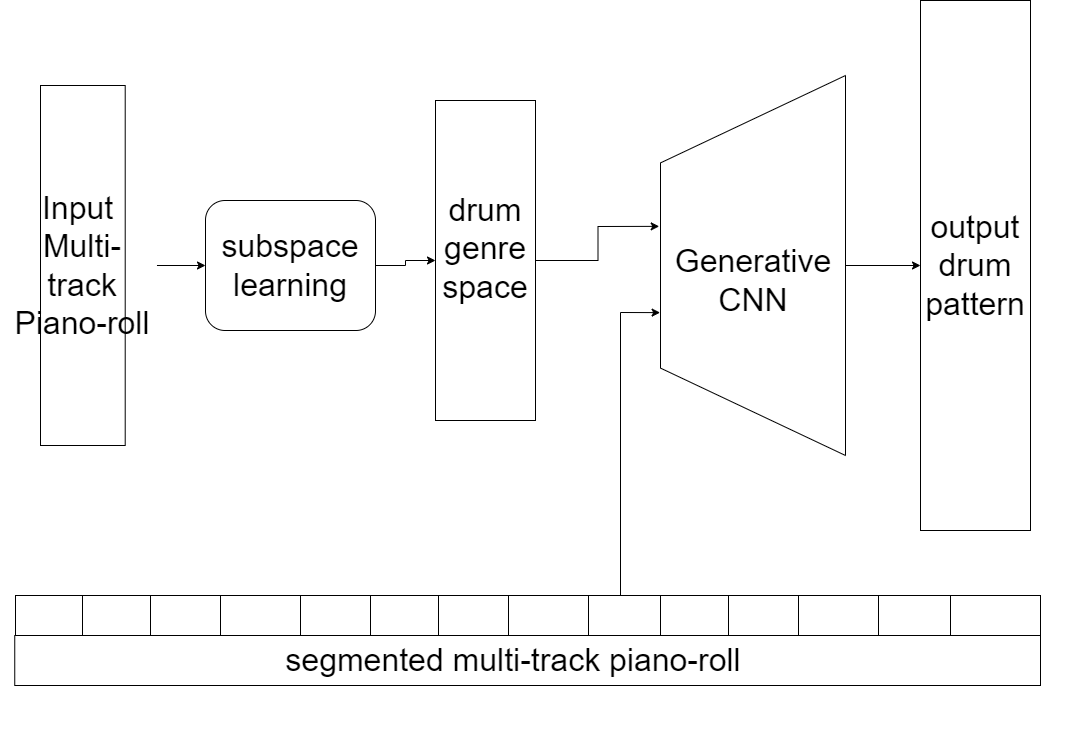

The diagram above was exported from draw.io. Its source (the exported page's mxGraphModel, read from the mxfile embedded in the PNG):
<mxGraphModel dx="1955" dy="1090" grid="1" gridSize="10" guides="1" tooltips="1" connect="1" arrows="1" fold="1" page="1" pageScale="1" pageWidth="1100" pageHeight="850" math="0" shadow="0">
  <root>
    <mxCell id="0" />
    <mxCell id="1" parent="0" />
    <mxCell id="358VTGBjym4j2rDZ0QWK-5" value="" style="group" vertex="1" connectable="0" parent="1">
      <mxGeometry x="235" y="275" width="170" height="130" as="geometry" />
    </mxCell>
    <mxCell id="358VTGBjym4j2rDZ0QWK-3" value="" style="rounded=1;whiteSpace=wrap;html=1;" vertex="1" parent="358VTGBjym4j2rDZ0QWK-5">
      <mxGeometry width="169.99999999999997" height="130.00000000000003" as="geometry" />
    </mxCell>
    <mxCell id="358VTGBjym4j2rDZ0QWK-4" value="&lt;font style=&quot;font-size: 32px&quot;&gt;subspace learning&lt;/font&gt;" style="text;html=1;strokeColor=none;fillColor=none;align=center;verticalAlign=middle;whiteSpace=wrap;rounded=0;" vertex="1" parent="358VTGBjym4j2rDZ0QWK-5">
      <mxGeometry x="63.75" y="54.736842105263165" width="42.49999999999999" height="20.52631578947369" as="geometry" />
    </mxCell>
    <mxCell id="358VTGBjym4j2rDZ0QWK-18" style="edgeStyle=orthogonalEdgeStyle;rounded=0;orthogonalLoop=1;jettySize=auto;html=1;exitX=0.5;exitY=1;exitDx=0;exitDy=0;fontSize=32;" edge="1" parent="358VTGBjym4j2rDZ0QWK-5" source="358VTGBjym4j2rDZ0QWK-3" target="358VTGBjym4j2rDZ0QWK-3">
      <mxGeometry relative="1" as="geometry" />
    </mxCell>
    <mxCell id="358VTGBjym4j2rDZ0QWK-14" value="" style="group" vertex="1" connectable="0" parent="1">
      <mxGeometry x="70" y="160" width="120" height="360" as="geometry" />
    </mxCell>
    <mxCell id="358VTGBjym4j2rDZ0QWK-12" value="" style="rounded=0;whiteSpace=wrap;html=1;fontSize=32;" vertex="1" parent="358VTGBjym4j2rDZ0QWK-14">
      <mxGeometry width="84.70588235294116" height="360" as="geometry" />
    </mxCell>
    <mxCell id="358VTGBjym4j2rDZ0QWK-13" value="Input&amp;nbsp;&lt;br&gt;Multi-track&lt;br&gt;Piano-roll" style="text;html=1;strokeColor=none;fillColor=none;align=center;verticalAlign=middle;whiteSpace=wrap;rounded=0;fontSize=32;" vertex="1" parent="358VTGBjym4j2rDZ0QWK-14">
      <mxGeometry x="-31.765294117647056" y="89.99999999999999" width="148.23529411764704" height="180" as="geometry" />
    </mxCell>
    <mxCell id="358VTGBjym4j2rDZ0QWK-17" value="" style="edgeStyle=orthogonalEdgeStyle;rounded=0;orthogonalLoop=1;jettySize=auto;html=1;fontSize=32;" edge="1" parent="1" source="358VTGBjym4j2rDZ0QWK-13" target="358VTGBjym4j2rDZ0QWK-3">
      <mxGeometry relative="1" as="geometry" />
    </mxCell>
    <mxCell id="358VTGBjym4j2rDZ0QWK-23" value="" style="group" vertex="1" connectable="0" parent="1">
      <mxGeometry x="435" y="190" width="100" height="320" as="geometry" />
    </mxCell>
    <mxCell id="358VTGBjym4j2rDZ0QWK-25" value="" style="group" vertex="1" connectable="0" parent="358VTGBjym4j2rDZ0QWK-23">
      <mxGeometry x="30" width="100" height="320" as="geometry" />
    </mxCell>
    <mxCell id="358VTGBjym4j2rDZ0QWK-19" value="" style="rounded=0;whiteSpace=wrap;html=1;fontSize=32;" vertex="1" parent="358VTGBjym4j2rDZ0QWK-25">
      <mxGeometry y="-15" width="100" height="320" as="geometry" />
    </mxCell>
    <mxCell id="358VTGBjym4j2rDZ0QWK-20" value="drum&lt;br&gt;genre&lt;br&gt;space" style="text;html=1;strokeColor=none;fillColor=none;align=center;verticalAlign=middle;whiteSpace=wrap;rounded=0;fontSize=32;" vertex="1" parent="358VTGBjym4j2rDZ0QWK-25">
      <mxGeometry x="25" y="53.33333333333333" width="50" height="160" as="geometry" />
    </mxCell>
    <mxCell id="358VTGBjym4j2rDZ0QWK-26" value="" style="edgeStyle=orthogonalEdgeStyle;rounded=0;orthogonalLoop=1;jettySize=auto;html=1;fontSize=32;entryX=0;entryY=0.5;entryDx=0;entryDy=0;" edge="1" parent="1" source="358VTGBjym4j2rDZ0QWK-3" target="358VTGBjym4j2rDZ0QWK-19">
      <mxGeometry relative="1" as="geometry" />
    </mxCell>
    <mxCell id="358VTGBjym4j2rDZ0QWK-32" value="" style="group" vertex="1" connectable="0" parent="1">
      <mxGeometry x="240" y="640" width="860" height="180" as="geometry" />
    </mxCell>
    <mxCell id="358VTGBjym4j2rDZ0QWK-33" value="" style="group" vertex="1" connectable="0" parent="358VTGBjym4j2rDZ0QWK-32">
      <mxGeometry x="-210" y="70" width="1040" height="50" as="geometry" />
    </mxCell>
    <mxCell id="358VTGBjym4j2rDZ0QWK-59" value="" style="group" vertex="1" connectable="0" parent="358VTGBjym4j2rDZ0QWK-33">
      <mxGeometry width="1040" height="50" as="geometry" />
    </mxCell>
    <mxCell id="358VTGBjym4j2rDZ0QWK-29" value="" style="rounded=0;whiteSpace=wrap;html=1;fontSize=32;" vertex="1" parent="358VTGBjym4j2rDZ0QWK-59">
      <mxGeometry x="14.246575342465754" width="1025.7534246575342" height="50" as="geometry" />
    </mxCell>
    <mxCell id="358VTGBjym4j2rDZ0QWK-31" value="segmented multi-track piano-roll" style="text;html=1;strokeColor=none;fillColor=none;align=center;verticalAlign=middle;whiteSpace=wrap;rounded=0;fontSize=32;" vertex="1" parent="358VTGBjym4j2rDZ0QWK-59">
      <mxGeometry y="19.642857142857146" width="1025.7534246575342" height="10.714285714285715" as="geometry" />
    </mxCell>
    <mxCell id="358VTGBjym4j2rDZ0QWK-37" value="" style="endArrow=none;html=1;rounded=0;fontSize=32;" edge="1" parent="358VTGBjym4j2rDZ0QWK-32">
      <mxGeometry width="50" height="50" relative="1" as="geometry">
        <mxPoint x="10" y="69.99999999999989" as="sourcePoint" />
        <mxPoint x="10" y="30" as="targetPoint" />
      </mxGeometry>
    </mxCell>
    <mxCell id="358VTGBjym4j2rDZ0QWK-34" value="" style="rounded=0;whiteSpace=wrap;html=1;fontSize=32;" vertex="1" parent="358VTGBjym4j2rDZ0QWK-32">
      <mxGeometry x="-195" y="30" width="1025" height="40" as="geometry" />
    </mxCell>
    <mxCell id="358VTGBjym4j2rDZ0QWK-35" value="" style="endArrow=none;html=1;rounded=0;fontSize=32;" edge="1" parent="358VTGBjym4j2rDZ0QWK-32">
      <mxGeometry width="50" height="50" relative="1" as="geometry">
        <mxPoint x="-128" y="70" as="sourcePoint" />
        <mxPoint x="-128" y="30" as="targetPoint" />
      </mxGeometry>
    </mxCell>
    <mxCell id="358VTGBjym4j2rDZ0QWK-36" value="" style="endArrow=none;html=1;rounded=0;fontSize=32;" edge="1" parent="358VTGBjym4j2rDZ0QWK-32">
      <mxGeometry width="50" height="50" relative="1" as="geometry">
        <mxPoint x="-60" y="69.99999999999989" as="sourcePoint" />
        <mxPoint x="-60" y="30" as="targetPoint" />
      </mxGeometry>
    </mxCell>
    <mxCell id="358VTGBjym4j2rDZ0QWK-42" value="" style="endArrow=none;html=1;rounded=0;fontSize=32;" edge="1" parent="358VTGBjym4j2rDZ0QWK-32">
      <mxGeometry width="50" height="50" relative="1" as="geometry">
        <mxPoint x="10" y="69.99999999999977" as="sourcePoint" />
        <mxPoint x="10" y="30" as="targetPoint" />
      </mxGeometry>
    </mxCell>
    <mxCell id="358VTGBjym4j2rDZ0QWK-43" value="" style="endArrow=none;html=1;rounded=0;fontSize=32;" edge="1" parent="358VTGBjym4j2rDZ0QWK-32">
      <mxGeometry width="50" height="50" relative="1" as="geometry">
        <mxPoint x="90" y="69.99999999999977" as="sourcePoint" />
        <mxPoint x="90" y="30" as="targetPoint" />
      </mxGeometry>
    </mxCell>
    <mxCell id="358VTGBjym4j2rDZ0QWK-44" value="" style="endArrow=none;html=1;rounded=0;fontSize=32;" edge="1" parent="358VTGBjym4j2rDZ0QWK-32">
      <mxGeometry width="50" height="50" relative="1" as="geometry">
        <mxPoint x="160" y="70" as="sourcePoint" />
        <mxPoint x="160" y="30" as="targetPoint" />
      </mxGeometry>
    </mxCell>
    <mxCell id="358VTGBjym4j2rDZ0QWK-45" value="" style="endArrow=none;html=1;rounded=0;fontSize=32;" edge="1" parent="358VTGBjym4j2rDZ0QWK-32">
      <mxGeometry width="50" height="50" relative="1" as="geometry">
        <mxPoint x="228" y="69.99999999999977" as="sourcePoint" />
        <mxPoint x="228" y="30" as="targetPoint" />
      </mxGeometry>
    </mxCell>
    <mxCell id="358VTGBjym4j2rDZ0QWK-46" value="" style="endArrow=none;html=1;rounded=0;fontSize=32;" edge="1" parent="358VTGBjym4j2rDZ0QWK-32">
      <mxGeometry width="50" height="50" relative="1" as="geometry">
        <mxPoint x="298" y="69.99999999999977" as="sourcePoint" />
        <mxPoint x="298" y="30" as="targetPoint" />
      </mxGeometry>
    </mxCell>
    <mxCell id="358VTGBjym4j2rDZ0QWK-47" value="" style="endArrow=none;html=1;rounded=0;fontSize=32;" edge="1" parent="358VTGBjym4j2rDZ0QWK-32">
      <mxGeometry width="50" height="50" relative="1" as="geometry">
        <mxPoint x="378" y="69.99999999999977" as="sourcePoint" />
        <mxPoint x="378" y="30" as="targetPoint" />
      </mxGeometry>
    </mxCell>
    <mxCell id="358VTGBjym4j2rDZ0QWK-48" value="" style="endArrow=none;html=1;rounded=0;fontSize=32;" edge="1" parent="358VTGBjym4j2rDZ0QWK-32">
      <mxGeometry width="50" height="50" relative="1" as="geometry">
        <mxPoint x="450" y="70" as="sourcePoint" />
        <mxPoint x="450" y="30" as="targetPoint" />
      </mxGeometry>
    </mxCell>
    <mxCell id="358VTGBjym4j2rDZ0QWK-49" value="" style="endArrow=none;html=1;rounded=0;fontSize=32;" edge="1" parent="358VTGBjym4j2rDZ0QWK-32">
      <mxGeometry width="50" height="50" relative="1" as="geometry">
        <mxPoint x="518" y="69.99999999999977" as="sourcePoint" />
        <mxPoint x="518" y="30" as="targetPoint" />
      </mxGeometry>
    </mxCell>
    <mxCell id="358VTGBjym4j2rDZ0QWK-50" value="" style="endArrow=none;html=1;rounded=0;fontSize=32;" edge="1" parent="358VTGBjym4j2rDZ0QWK-32">
      <mxGeometry width="50" height="50" relative="1" as="geometry">
        <mxPoint x="588" y="69.99999999999977" as="sourcePoint" />
        <mxPoint x="588" y="30" as="targetPoint" />
      </mxGeometry>
    </mxCell>
    <mxCell id="358VTGBjym4j2rDZ0QWK-51" value="" style="endArrow=none;html=1;rounded=0;fontSize=32;" edge="1" parent="358VTGBjym4j2rDZ0QWK-32">
      <mxGeometry width="50" height="50" relative="1" as="geometry">
        <mxPoint x="668" y="69.99999999999977" as="sourcePoint" />
        <mxPoint x="668" y="30" as="targetPoint" />
      </mxGeometry>
    </mxCell>
    <mxCell id="358VTGBjym4j2rDZ0QWK-52" value="" style="endArrow=none;html=1;rounded=0;fontSize=32;" edge="1" parent="358VTGBjym4j2rDZ0QWK-32">
      <mxGeometry width="50" height="50" relative="1" as="geometry">
        <mxPoint x="740" y="69.99999999999977" as="sourcePoint" />
        <mxPoint x="740" y="30" as="targetPoint" />
      </mxGeometry>
    </mxCell>
    <mxCell id="358VTGBjym4j2rDZ0QWK-58" value="" style="group" vertex="1" connectable="0" parent="1">
      <mxGeometry x="690" y="150" width="185" height="380" as="geometry" />
    </mxCell>
    <mxCell id="358VTGBjym4j2rDZ0QWK-54" value="" style="verticalLabelPosition=middle;verticalAlign=middle;html=1;shape=trapezoid;perimeter=trapezoidPerimeter;whiteSpace=wrap;size=0.23;arcSize=10;flipV=1;labelPosition=center;align=center;fontSize=32;rotation=90;" vertex="1" parent="358VTGBjym4j2rDZ0QWK-58">
      <mxGeometry x="-97.5" y="97.5" width="380" height="185" as="geometry" />
    </mxCell>
    <mxCell id="358VTGBjym4j2rDZ0QWK-55" value="Generative&lt;br&gt;CNN" style="text;html=1;strokeColor=none;fillColor=none;align=center;verticalAlign=middle;whiteSpace=wrap;rounded=0;fontSize=32;" vertex="1" parent="358VTGBjym4j2rDZ0QWK-58">
      <mxGeometry x="62.5" y="190" width="60" height="30" as="geometry" />
    </mxCell>
    <mxCell id="358VTGBjym4j2rDZ0QWK-62" style="edgeStyle=orthogonalEdgeStyle;rounded=0;orthogonalLoop=1;jettySize=auto;html=1;exitX=1;exitY=0.5;exitDx=0;exitDy=0;fontSize=32;entryX=0.397;entryY=-0.007;entryDx=0;entryDy=0;entryPerimeter=0;" edge="1" parent="1" source="358VTGBjym4j2rDZ0QWK-19" target="358VTGBjym4j2rDZ0QWK-54">
      <mxGeometry relative="1" as="geometry">
        <mxPoint x="790" y="314" as="targetPoint" />
      </mxGeometry>
    </mxCell>
    <mxCell id="358VTGBjym4j2rDZ0QWK-63" style="edgeStyle=orthogonalEdgeStyle;rounded=0;orthogonalLoop=1;jettySize=auto;html=1;exitX=0.5;exitY=0;exitDx=0;exitDy=0;entryX=0.624;entryY=-0.002;entryDx=0;entryDy=0;entryPerimeter=0;fontSize=32;" edge="1" parent="1" source="358VTGBjym4j2rDZ0QWK-34" target="358VTGBjym4j2rDZ0QWK-54">
      <mxGeometry relative="1" as="geometry">
        <Array as="points">
          <mxPoint x="650" y="670" />
          <mxPoint x="650" y="387" />
        </Array>
      </mxGeometry>
    </mxCell>
    <mxCell id="358VTGBjym4j2rDZ0QWK-68" value="" style="group" vertex="1" connectable="0" parent="1">
      <mxGeometry x="950" y="75" width="110" height="530" as="geometry" />
    </mxCell>
    <mxCell id="358VTGBjym4j2rDZ0QWK-64" value="" style="rounded=0;whiteSpace=wrap;html=1;fontSize=32;" vertex="1" parent="358VTGBjym4j2rDZ0QWK-68">
      <mxGeometry width="110" height="530" as="geometry" />
    </mxCell>
    <mxCell id="358VTGBjym4j2rDZ0QWK-65" value="output&lt;br&gt;drum&lt;br&gt;pattern" style="text;html=1;strokeColor=none;fillColor=none;align=center;verticalAlign=middle;whiteSpace=wrap;rounded=0;fontSize=32;" vertex="1" parent="358VTGBjym4j2rDZ0QWK-68">
      <mxGeometry x="25" y="250" width="60" height="30" as="geometry" />
    </mxCell>
    <mxCell id="358VTGBjym4j2rDZ0QWK-71" style="edgeStyle=orthogonalEdgeStyle;rounded=0;orthogonalLoop=1;jettySize=auto;html=1;exitX=0.5;exitY=0;exitDx=0;exitDy=0;entryX=0;entryY=0.5;entryDx=0;entryDy=0;fontSize=32;" edge="1" parent="1" source="358VTGBjym4j2rDZ0QWK-54" target="358VTGBjym4j2rDZ0QWK-64">
      <mxGeometry relative="1" as="geometry" />
    </mxCell>
  </root>
</mxGraphModel>